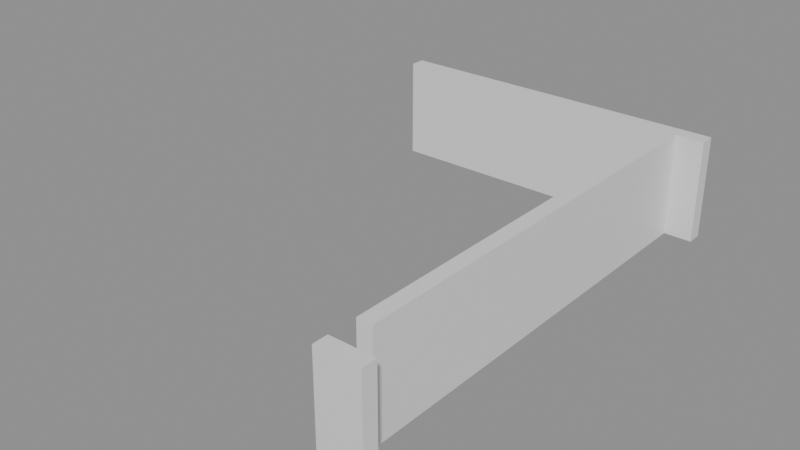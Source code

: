 # Source: building_lego.blend  (saved by Blender 5.0.119; exported with 4.5.12 LTS)
import bpy
from mathutils import Matrix  # noqa: F401  (used for matrix-valued properties, if any)

bpy.ops.wm.read_factory_settings(use_empty=True)
scene = bpy.context.scene
scene.name = 'Scene'

# ---- collections
col_01_paredes_externas = bpy.data.collections.new('01_Paredes_Externas'); scene.collection.children.link(col_01_paredes_externas)

# ---- materials (node trees are filled in below, after node groups)
mat_mat_parede_externa = bpy.data.materials.new('Mat_Parede_Externa')

# ---- material node trees
mat_mat_parede_externa.use_nodes = True; mat_mat_parede_externa.node_tree.nodes.clear()
_N = mat_mat_parede_externa.node_tree.nodes; _L = mat_mat_parede_externa.node_tree.links
n0 = _N.new('ShaderNodeBsdfPrincipled'); n0.name = 'BSDF - Pré-fundamentado'; n0.location = (-200, 100)
n1 = _N.new('ShaderNodeOutputMaterial'); n1.name = 'Saída de material'; n1.location = (200, 100)
_L.new(n0.outputs[0], n1.inputs[0])
n1.is_active_output = True

# ---- meshes
me_bloco_stone_wall_5103_1658_z0 = bpy.data.meshes.new('Bloco_stone_wall_5103_1658_z0')
me_bloco_stone_wall_5103_1658_z0.from_pydata([(-0.5, -0.175, -1.2), (0.5, -0.175, -1.2), (0.5, 0.175, -1.2), (-0.5, 0.175, -1.2), (-0.5, -0.175, 1.2), (0.5, -0.175, 1.2), (0.5, 0.175, 1.2), (-0.5, 0.175, 1.2)], [], [(0, 1, 2, 3), (4, 7, 6, 5), (0, 4, 5, 1), (2, 6, 7, 3), (0, 3, 7, 4), (1, 5, 6, 2)])
me_bloco_stone_wall_5103_1658_z0.materials.append(mat_mat_parede_externa)
me_bloco_stone_wall_5103_1658_z0.update()
me_bloco_stone_wall_5096_1669_z0 = bpy.data.meshes.new('Bloco_stone_wall_5096_1669_z0')
me_bloco_stone_wall_5096_1669_z0.from_pydata([(-0.5, -0.175, -1.2), (0.5, -0.175, -1.2), (0.5, 0.175, -1.2), (-0.5, 0.175, -1.2), (-0.5, -0.175, 1.2), (0.5, -0.175, 1.2), (0.5, 0.175, 1.2), (-0.5, 0.175, 1.2)], [], [(0, 1, 2, 3), (4, 7, 6, 5), (0, 4, 5, 1), (2, 6, 7, 3), (0, 3, 7, 4), (1, 5, 6, 2)])
me_bloco_stone_wall_5096_1669_z0.materials.append(mat_mat_parede_externa)
me_bloco_stone_wall_5096_1669_z0.update()
me_bloco_stone_wall_5097_1669_z0 = bpy.data.meshes.new('Bloco_stone_wall_5097_1669_z0')
me_bloco_stone_wall_5097_1669_z0.from_pydata([(-0.5, -0.175, -1.2), (0.5, -0.175, -1.2), (0.5, 0.175, -1.2), (-0.5, 0.175, -1.2), (-0.5, -0.175, 1.2), (0.5, -0.175, 1.2), (0.5, 0.175, 1.2), (-0.5, 0.175, 1.2)], [], [(0, 1, 2, 3), (4, 7, 6, 5), (0, 4, 5, 1), (2, 6, 7, 3), (0, 3, 7, 4), (1, 5, 6, 2)])
me_bloco_stone_wall_5097_1669_z0.materials.append(mat_mat_parede_externa)
me_bloco_stone_wall_5097_1669_z0.update()
me_bloco_stone_wall_5098_1669_z0 = bpy.data.meshes.new('Bloco_stone_wall_5098_1669_z0')
me_bloco_stone_wall_5098_1669_z0.from_pydata([(-0.5, -0.175, -1.2), (0.5, -0.175, -1.2), (0.5, 0.175, -1.2), (-0.5, 0.175, -1.2), (-0.5, -0.175, 1.2), (0.5, -0.175, 1.2), (0.5, 0.175, 1.2), (-0.5, 0.175, 1.2)], [], [(0, 1, 2, 3), (4, 7, 6, 5), (0, 4, 5, 1), (2, 6, 7, 3), (0, 3, 7, 4), (1, 5, 6, 2)])
me_bloco_stone_wall_5098_1669_z0.materials.append(mat_mat_parede_externa)
me_bloco_stone_wall_5098_1669_z0.update()
me_bloco_stone_wall_5099_1669_z0 = bpy.data.meshes.new('Bloco_stone_wall_5099_1669_z0')
me_bloco_stone_wall_5099_1669_z0.from_pydata([(-0.5, -0.175, -1.2), (0.5, -0.175, -1.2), (0.5, 0.175, -1.2), (-0.5, 0.175, -1.2), (-0.5, -0.175, 1.2), (0.5, -0.175, 1.2), (0.5, 0.175, 1.2), (-0.5, 0.175, 1.2)], [], [(0, 1, 2, 3), (4, 7, 6, 5), (0, 4, 5, 1), (2, 6, 7, 3), (0, 3, 7, 4), (1, 5, 6, 2)])
me_bloco_stone_wall_5099_1669_z0.materials.append(mat_mat_parede_externa)
me_bloco_stone_wall_5099_1669_z0.update()
me_bloco_stone_wall_5100_1669_z0 = bpy.data.meshes.new('Bloco_stone_wall_5100_1669_z0')
me_bloco_stone_wall_5100_1669_z0.from_pydata([(-0.5, -0.175, -1.2), (0.5, -0.175, -1.2), (0.5, 0.175, -1.2), (-0.5, 0.175, -1.2), (-0.5, -0.175, 1.2), (0.5, -0.175, 1.2), (0.5, 0.175, 1.2), (-0.5, 0.175, 1.2)], [], [(0, 1, 2, 3), (4, 7, 6, 5), (0, 4, 5, 1), (2, 6, 7, 3), (0, 3, 7, 4), (1, 5, 6, 2)])
me_bloco_stone_wall_5100_1669_z0.materials.append(mat_mat_parede_externa)
me_bloco_stone_wall_5100_1669_z0.update()
me_bloco_stone_wall_5101_1669_z0 = bpy.data.meshes.new('Bloco_stone_wall_5101_1669_z0')
me_bloco_stone_wall_5101_1669_z0.from_pydata([(-0.5, -0.175, -1.2), (0.5, -0.175, -1.2), (0.5, 0.175, -1.2), (-0.5, 0.175, -1.2), (-0.5, -0.175, 1.2), (0.5, -0.175, 1.2), (0.5, 0.175, 1.2), (-0.5, 0.175, 1.2)], [], [(0, 1, 2, 3), (4, 7, 6, 5), (0, 4, 5, 1), (2, 6, 7, 3), (0, 3, 7, 4), (1, 5, 6, 2)])
me_bloco_stone_wall_5101_1669_z0.materials.append(mat_mat_parede_externa)
me_bloco_stone_wall_5101_1669_z0.update()
me_bloco_stone_wall_5102_1669_z0 = bpy.data.meshes.new('Bloco_stone_wall_5102_1669_z0')
me_bloco_stone_wall_5102_1669_z0.from_pydata([(-0.5, -0.175, -1.2), (0.5, -0.175, -1.2), (0.5, 0.175, -1.2), (-0.5, 0.175, -1.2), (-0.5, -0.175, 1.2), (0.5, -0.175, 1.2), (0.5, 0.175, 1.2), (-0.5, 0.175, 1.2)], [], [(0, 1, 2, 3), (4, 7, 6, 5), (0, 4, 5, 1), (2, 6, 7, 3), (0, 3, 7, 4), (1, 5, 6, 2)])
me_bloco_stone_wall_5102_1669_z0.materials.append(mat_mat_parede_externa)
me_bloco_stone_wall_5102_1669_z0.update()
me_bloco_stone_wall_5103_1669_z0 = bpy.data.meshes.new('Bloco_stone_wall_5103_1669_z0')
me_bloco_stone_wall_5103_1669_z0.from_pydata([(-0.5, -0.175, -1.2), (0.5, -0.175, -1.2), (0.5, 0.175, -1.2), (-0.5, 0.175, -1.2), (-0.5, -0.175, 1.2), (0.5, -0.175, 1.2), (0.5, 0.175, 1.2), (-0.5, 0.175, 1.2)], [], [(0, 1, 2, 3), (4, 7, 6, 5), (0, 4, 5, 1), (2, 6, 7, 3), (0, 3, 7, 4), (1, 5, 6, 2)])
me_bloco_stone_wall_5103_1669_z0.materials.append(mat_mat_parede_externa)
me_bloco_stone_wall_5103_1669_z0.update()
me_bloco_stone_wall_5103_1659_z0 = bpy.data.meshes.new('Bloco_stone_wall_5103_1659_z0')
me_bloco_stone_wall_5103_1659_z0.from_pydata([(-0.175, -0.5, -1.2), (0.175, -0.5, -1.2), (0.175, 0.5, -1.2), (-0.175, 0.5, -1.2), (-0.175, -0.5, 1.2), (0.175, -0.5, 1.2), (0.175, 0.5, 1.2), (-0.175, 0.5, 1.2)], [], [(0, 1, 2, 3), (4, 7, 6, 5), (0, 4, 5, 1), (2, 6, 7, 3), (0, 3, 7, 4), (1, 5, 6, 2)])
me_bloco_stone_wall_5103_1659_z0.materials.append(mat_mat_parede_externa)
me_bloco_stone_wall_5103_1659_z0.update()
me_bloco_stone_wall_5103_1660_z0 = bpy.data.meshes.new('Bloco_stone_wall_5103_1660_z0')
me_bloco_stone_wall_5103_1660_z0.from_pydata([(-0.175, -0.5, -1.2), (0.175, -0.5, -1.2), (0.175, 0.5, -1.2), (-0.175, 0.5, -1.2), (-0.175, -0.5, 1.2), (0.175, -0.5, 1.2), (0.175, 0.5, 1.2), (-0.175, 0.5, 1.2)], [], [(0, 1, 2, 3), (4, 7, 6, 5), (0, 4, 5, 1), (2, 6, 7, 3), (0, 3, 7, 4), (1, 5, 6, 2)])
me_bloco_stone_wall_5103_1660_z0.materials.append(mat_mat_parede_externa)
me_bloco_stone_wall_5103_1660_z0.update()
me_bloco_stone_wall_5103_1661_z0 = bpy.data.meshes.new('Bloco_stone_wall_5103_1661_z0')
me_bloco_stone_wall_5103_1661_z0.from_pydata([(-0.175, -0.5, -1.2), (0.175, -0.5, -1.2), (0.175, 0.5, -1.2), (-0.175, 0.5, -1.2), (-0.175, -0.5, 1.2), (0.175, -0.5, 1.2), (0.175, 0.5, 1.2), (-0.175, 0.5, 1.2)], [], [(0, 1, 2, 3), (4, 7, 6, 5), (0, 4, 5, 1), (2, 6, 7, 3), (0, 3, 7, 4), (1, 5, 6, 2)])
me_bloco_stone_wall_5103_1661_z0.materials.append(mat_mat_parede_externa)
me_bloco_stone_wall_5103_1661_z0.update()
me_bloco_stone_wall_5103_1662_z0 = bpy.data.meshes.new('Bloco_stone_wall_5103_1662_z0')
me_bloco_stone_wall_5103_1662_z0.from_pydata([(-0.175, -0.5, -1.2), (0.175, -0.5, -1.2), (0.175, 0.5, -1.2), (-0.175, 0.5, -1.2), (-0.175, -0.5, 1.2), (0.175, -0.5, 1.2), (0.175, 0.5, 1.2), (-0.175, 0.5, 1.2)], [], [(0, 1, 2, 3), (4, 7, 6, 5), (0, 4, 5, 1), (2, 6, 7, 3), (0, 3, 7, 4), (1, 5, 6, 2)])
me_bloco_stone_wall_5103_1662_z0.materials.append(mat_mat_parede_externa)
me_bloco_stone_wall_5103_1662_z0.update()
me_bloco_stone_wall_5103_1663_z0 = bpy.data.meshes.new('Bloco_stone_wall_5103_1663_z0')
me_bloco_stone_wall_5103_1663_z0.from_pydata([(-0.175, -0.5, -1.2), (0.175, -0.5, -1.2), (0.175, 0.5, -1.2), (-0.175, 0.5, -1.2), (-0.175, -0.5, 1.2), (0.175, -0.5, 1.2), (0.175, 0.5, 1.2), (-0.175, 0.5, 1.2)], [], [(0, 1, 2, 3), (4, 7, 6, 5), (0, 4, 5, 1), (2, 6, 7, 3), (0, 3, 7, 4), (1, 5, 6, 2)])
me_bloco_stone_wall_5103_1663_z0.materials.append(mat_mat_parede_externa)
me_bloco_stone_wall_5103_1663_z0.update()
me_bloco_stone_wall_5103_1664_z0 = bpy.data.meshes.new('Bloco_stone_wall_5103_1664_z0')
me_bloco_stone_wall_5103_1664_z0.from_pydata([(-0.175, -0.5, -1.2), (0.175, -0.5, -1.2), (0.175, 0.5, -1.2), (-0.175, 0.5, -1.2), (-0.175, -0.5, 1.2), (0.175, -0.5, 1.2), (0.175, 0.5, 1.2), (-0.175, 0.5, 1.2)], [], [(0, 1, 2, 3), (4, 7, 6, 5), (0, 4, 5, 1), (2, 6, 7, 3), (0, 3, 7, 4), (1, 5, 6, 2)])
me_bloco_stone_wall_5103_1664_z0.materials.append(mat_mat_parede_externa)
me_bloco_stone_wall_5103_1664_z0.update()
me_bloco_stone_wall_5103_1665_z0 = bpy.data.meshes.new('Bloco_stone_wall_5103_1665_z0')
me_bloco_stone_wall_5103_1665_z0.from_pydata([(-0.175, -0.5, -1.2), (0.175, -0.5, -1.2), (0.175, 0.5, -1.2), (-0.175, 0.5, -1.2), (-0.175, -0.5, 1.2), (0.175, -0.5, 1.2), (0.175, 0.5, 1.2), (-0.175, 0.5, 1.2)], [], [(0, 1, 2, 3), (4, 7, 6, 5), (0, 4, 5, 1), (2, 6, 7, 3), (0, 3, 7, 4), (1, 5, 6, 2)])
me_bloco_stone_wall_5103_1665_z0.materials.append(mat_mat_parede_externa)
me_bloco_stone_wall_5103_1665_z0.update()
me_bloco_stone_wall_5103_1666_z0 = bpy.data.meshes.new('Bloco_stone_wall_5103_1666_z0')
me_bloco_stone_wall_5103_1666_z0.from_pydata([(-0.175, -0.5, -1.2), (0.175, -0.5, -1.2), (0.175, 0.5, -1.2), (-0.175, 0.5, -1.2), (-0.175, -0.5, 1.2), (0.175, -0.5, 1.2), (0.175, 0.5, 1.2), (-0.175, 0.5, 1.2)], [], [(0, 1, 2, 3), (4, 7, 6, 5), (0, 4, 5, 1), (2, 6, 7, 3), (0, 3, 7, 4), (1, 5, 6, 2)])
me_bloco_stone_wall_5103_1666_z0.materials.append(mat_mat_parede_externa)
me_bloco_stone_wall_5103_1666_z0.update()
me_bloco_stone_wall_5103_1667_z0 = bpy.data.meshes.new('Bloco_stone_wall_5103_1667_z0')
me_bloco_stone_wall_5103_1667_z0.from_pydata([(-0.175, -0.5, -1.2), (0.175, -0.5, -1.2), (0.175, 0.5, -1.2), (-0.175, 0.5, -1.2), (-0.175, -0.5, 1.2), (0.175, -0.5, 1.2), (0.175, 0.5, 1.2), (-0.175, 0.5, 1.2)], [], [(0, 1, 2, 3), (4, 7, 6, 5), (0, 4, 5, 1), (2, 6, 7, 3), (0, 3, 7, 4), (1, 5, 6, 2)])
me_bloco_stone_wall_5103_1667_z0.materials.append(mat_mat_parede_externa)
me_bloco_stone_wall_5103_1667_z0.update()
me_bloco_stone_wall_5103_1668_z0 = bpy.data.meshes.new('Bloco_stone_wall_5103_1668_z0')
me_bloco_stone_wall_5103_1668_z0.from_pydata([(-0.175, -0.5, -1.2), (0.175, -0.5, -1.2), (0.175, 0.5, -1.2), (-0.175, 0.5, -1.2), (-0.175, -0.5, 1.2), (0.175, -0.5, 1.2), (0.175, 0.5, 1.2), (-0.175, 0.5, 1.2)], [], [(0, 1, 2, 3), (4, 7, 6, 5), (0, 4, 5, 1), (2, 6, 7, 3), (0, 3, 7, 4), (1, 5, 6, 2)])
me_bloco_stone_wall_5103_1668_z0.materials.append(mat_mat_parede_externa)
me_bloco_stone_wall_5103_1668_z0.update()

# ---- objects
ob_parede_externa_norte_y1658_x5103_5103 = bpy.data.objects.new('Parede_Externa_Norte_Y1658_X5103_5103', None)
ob_bloco_stone_wall_5103_1658_z0 = bpy.data.objects.new('Bloco_stone_wall_5103_1658_z0', me_bloco_stone_wall_5103_1658_z0)
ob_parede_externa_sul_y1669_x5096_5103 = bpy.data.objects.new('Parede_Externa_Sul_Y1669_X5096_5103', None)
ob_bloco_stone_wall_5096_1669_z0 = bpy.data.objects.new('Bloco_stone_wall_5096_1669_z0', me_bloco_stone_wall_5096_1669_z0)
ob_bloco_stone_wall_5097_1669_z0 = bpy.data.objects.new('Bloco_stone_wall_5097_1669_z0', me_bloco_stone_wall_5097_1669_z0)
ob_bloco_stone_wall_5098_1669_z0 = bpy.data.objects.new('Bloco_stone_wall_5098_1669_z0', me_bloco_stone_wall_5098_1669_z0)
ob_bloco_stone_wall_5099_1669_z0 = bpy.data.objects.new('Bloco_stone_wall_5099_1669_z0', me_bloco_stone_wall_5099_1669_z0)
ob_bloco_stone_wall_5100_1669_z0 = bpy.data.objects.new('Bloco_stone_wall_5100_1669_z0', me_bloco_stone_wall_5100_1669_z0)
ob_bloco_stone_wall_5101_1669_z0 = bpy.data.objects.new('Bloco_stone_wall_5101_1669_z0', me_bloco_stone_wall_5101_1669_z0)
ob_bloco_stone_wall_5102_1669_z0 = bpy.data.objects.new('Bloco_stone_wall_5102_1669_z0', me_bloco_stone_wall_5102_1669_z0)
ob_bloco_stone_wall_5103_1669_z0 = bpy.data.objects.new('Bloco_stone_wall_5103_1669_z0', me_bloco_stone_wall_5103_1669_z0)
ob_parede_externa_leste_x5103_y1659_1668 = bpy.data.objects.new('Parede_Externa_Leste_X5103_Y1659_1668', None)
ob_bloco_stone_wall_5103_1659_z0 = bpy.data.objects.new('Bloco_stone_wall_5103_1659_z0', me_bloco_stone_wall_5103_1659_z0)
ob_bloco_stone_wall_5103_1660_z0 = bpy.data.objects.new('Bloco_stone_wall_5103_1660_z0', me_bloco_stone_wall_5103_1660_z0)
ob_bloco_stone_wall_5103_1661_z0 = bpy.data.objects.new('Bloco_stone_wall_5103_1661_z0', me_bloco_stone_wall_5103_1661_z0)
ob_bloco_stone_wall_5103_1662_z0 = bpy.data.objects.new('Bloco_stone_wall_5103_1662_z0', me_bloco_stone_wall_5103_1662_z0)
ob_bloco_stone_wall_5103_1663_z0 = bpy.data.objects.new('Bloco_stone_wall_5103_1663_z0', me_bloco_stone_wall_5103_1663_z0)
ob_bloco_stone_wall_5103_1664_z0 = bpy.data.objects.new('Bloco_stone_wall_5103_1664_z0', me_bloco_stone_wall_5103_1664_z0)
ob_bloco_stone_wall_5103_1665_z0 = bpy.data.objects.new('Bloco_stone_wall_5103_1665_z0', me_bloco_stone_wall_5103_1665_z0)
ob_bloco_stone_wall_5103_1666_z0 = bpy.data.objects.new('Bloco_stone_wall_5103_1666_z0', me_bloco_stone_wall_5103_1666_z0)
ob_bloco_stone_wall_5103_1667_z0 = bpy.data.objects.new('Bloco_stone_wall_5103_1667_z0', me_bloco_stone_wall_5103_1667_z0)
ob_bloco_stone_wall_5103_1668_z0 = bpy.data.objects.new('Bloco_stone_wall_5103_1668_z0', me_bloco_stone_wall_5103_1668_z0)

# ---- transforms, parenting, visibility, modifiers, constraints
ob_parede_externa_norte_y1658_x5103_5103.location = (3.5, -5.5, 0.0)
ob_parede_externa_norte_y1658_x5103_5103.empty_display_type = 'CUBE'
ob_bloco_stone_wall_5103_1658_z0.parent = ob_parede_externa_norte_y1658_x5103_5103
ob_bloco_stone_wall_5103_1658_z0.matrix_parent_inverse = Matrix(((1.0, -0.0, 0.0, -3.5), (-0.0, 1.0, -0.0, 5.5), (0.0, -0.0, 1.0, -0.0), (-0.0, 0.0, -0.0, 1.0)))
ob_bloco_stone_wall_5103_1658_z0.location = (3.5, -5.825, 1.2)
ob_parede_externa_sul_y1669_x5096_5103.location = (0.0, 5.5, 0.0)
ob_parede_externa_sul_y1669_x5096_5103.empty_display_type = 'CUBE'
ob_bloco_stone_wall_5096_1669_z0.parent = ob_parede_externa_sul_y1669_x5096_5103
ob_bloco_stone_wall_5096_1669_z0.matrix_parent_inverse = Matrix(((1.0, -0.0, 0.0, -0.0), (-0.0, 1.0, -0.0, -5.5), (0.0, -0.0, 1.0, -0.0), (-0.0, 0.0, -0.0, 1.0)))
ob_bloco_stone_wall_5096_1669_z0.location = (-3.5, 5.175, 1.2)
ob_bloco_stone_wall_5097_1669_z0.parent = ob_parede_externa_sul_y1669_x5096_5103
ob_bloco_stone_wall_5097_1669_z0.matrix_parent_inverse = Matrix(((1.0, -0.0, 0.0, -0.0), (-0.0, 1.0, -0.0, -5.5), (0.0, -0.0, 1.0, -0.0), (-0.0, 0.0, -0.0, 1.0)))
ob_bloco_stone_wall_5097_1669_z0.location = (-2.5, 5.175, 1.2)
ob_bloco_stone_wall_5098_1669_z0.parent = ob_parede_externa_sul_y1669_x5096_5103
ob_bloco_stone_wall_5098_1669_z0.matrix_parent_inverse = Matrix(((1.0, -0.0, 0.0, -0.0), (-0.0, 1.0, -0.0, -5.5), (0.0, -0.0, 1.0, -0.0), (-0.0, 0.0, -0.0, 1.0)))
ob_bloco_stone_wall_5098_1669_z0.location = (-1.5, 5.175, 1.2)
ob_bloco_stone_wall_5099_1669_z0.parent = ob_parede_externa_sul_y1669_x5096_5103
ob_bloco_stone_wall_5099_1669_z0.matrix_parent_inverse = Matrix(((1.0, -0.0, 0.0, -0.0), (-0.0, 1.0, -0.0, -5.5), (0.0, -0.0, 1.0, -0.0), (-0.0, 0.0, -0.0, 1.0)))
ob_bloco_stone_wall_5099_1669_z0.location = (-0.5, 5.175, 1.2)
ob_bloco_stone_wall_5100_1669_z0.parent = ob_parede_externa_sul_y1669_x5096_5103
ob_bloco_stone_wall_5100_1669_z0.matrix_parent_inverse = Matrix(((1.0, -0.0, 0.0, -0.0), (-0.0, 1.0, -0.0, -5.5), (0.0, -0.0, 1.0, -0.0), (-0.0, 0.0, -0.0, 1.0)))
ob_bloco_stone_wall_5100_1669_z0.location = (0.5, 5.175, 1.2)
ob_bloco_stone_wall_5101_1669_z0.parent = ob_parede_externa_sul_y1669_x5096_5103
ob_bloco_stone_wall_5101_1669_z0.matrix_parent_inverse = Matrix(((1.0, -0.0, 0.0, -0.0), (-0.0, 1.0, -0.0, -5.5), (0.0, -0.0, 1.0, -0.0), (-0.0, 0.0, -0.0, 1.0)))
ob_bloco_stone_wall_5101_1669_z0.location = (1.5, 5.175, 1.2)
ob_bloco_stone_wall_5102_1669_z0.parent = ob_parede_externa_sul_y1669_x5096_5103
ob_bloco_stone_wall_5102_1669_z0.matrix_parent_inverse = Matrix(((1.0, -0.0, 0.0, -0.0), (-0.0, 1.0, -0.0, -5.5), (0.0, -0.0, 1.0, -0.0), (-0.0, 0.0, -0.0, 1.0)))
ob_bloco_stone_wall_5102_1669_z0.location = (2.5, 5.175, 1.2)
ob_bloco_stone_wall_5103_1669_z0.parent = ob_parede_externa_sul_y1669_x5096_5103
ob_bloco_stone_wall_5103_1669_z0.matrix_parent_inverse = Matrix(((1.0, -0.0, 0.0, -0.0), (-0.0, 1.0, -0.0, -5.5), (0.0, -0.0, 1.0, -0.0), (-0.0, 0.0, -0.0, 1.0)))
ob_bloco_stone_wall_5103_1669_z0.location = (3.5, 5.175, 1.2)
ob_parede_externa_leste_x5103_y1659_1668.location = (3.5, 0.0, 0.0)
ob_parede_externa_leste_x5103_y1659_1668.empty_display_type = 'CUBE'
ob_bloco_stone_wall_5103_1659_z0.parent = ob_parede_externa_leste_x5103_y1659_1668
ob_bloco_stone_wall_5103_1659_z0.matrix_parent_inverse = Matrix(((1.0, -0.0, 0.0, -3.5), (-0.0, 1.0, -0.0, 0.0), (0.0, -0.0, 1.0, -0.0), (-0.0, 0.0, -0.0, 1.0)))
ob_bloco_stone_wall_5103_1659_z0.location = (3.175, -4.5, 1.2)
ob_bloco_stone_wall_5103_1660_z0.parent = ob_parede_externa_leste_x5103_y1659_1668
ob_bloco_stone_wall_5103_1660_z0.matrix_parent_inverse = Matrix(((1.0, -0.0, 0.0, -3.5), (-0.0, 1.0, -0.0, 0.0), (0.0, -0.0, 1.0, -0.0), (-0.0, 0.0, -0.0, 1.0)))
ob_bloco_stone_wall_5103_1660_z0.location = (3.175, -3.5, 1.2)
ob_bloco_stone_wall_5103_1661_z0.parent = ob_parede_externa_leste_x5103_y1659_1668
ob_bloco_stone_wall_5103_1661_z0.matrix_parent_inverse = Matrix(((1.0, -0.0, 0.0, -3.5), (-0.0, 1.0, -0.0, 0.0), (0.0, -0.0, 1.0, -0.0), (-0.0, 0.0, -0.0, 1.0)))
ob_bloco_stone_wall_5103_1661_z0.location = (3.175, -2.5, 1.2)
ob_bloco_stone_wall_5103_1662_z0.parent = ob_parede_externa_leste_x5103_y1659_1668
ob_bloco_stone_wall_5103_1662_z0.matrix_parent_inverse = Matrix(((1.0, -0.0, 0.0, -3.5), (-0.0, 1.0, -0.0, 0.0), (0.0, -0.0, 1.0, -0.0), (-0.0, 0.0, -0.0, 1.0)))
ob_bloco_stone_wall_5103_1662_z0.location = (3.175, -1.5, 1.2)
ob_bloco_stone_wall_5103_1663_z0.parent = ob_parede_externa_leste_x5103_y1659_1668
ob_bloco_stone_wall_5103_1663_z0.matrix_parent_inverse = Matrix(((1.0, -0.0, 0.0, -3.5), (-0.0, 1.0, -0.0, 0.0), (0.0, -0.0, 1.0, -0.0), (-0.0, 0.0, -0.0, 1.0)))
ob_bloco_stone_wall_5103_1663_z0.location = (3.175, -0.5, 1.2)
ob_bloco_stone_wall_5103_1664_z0.parent = ob_parede_externa_leste_x5103_y1659_1668
ob_bloco_stone_wall_5103_1664_z0.matrix_parent_inverse = Matrix(((1.0, -0.0, 0.0, -3.5), (-0.0, 1.0, -0.0, 0.0), (0.0, -0.0, 1.0, -0.0), (-0.0, 0.0, -0.0, 1.0)))
ob_bloco_stone_wall_5103_1664_z0.location = (3.175, 0.5, 1.2)
ob_bloco_stone_wall_5103_1665_z0.parent = ob_parede_externa_leste_x5103_y1659_1668
ob_bloco_stone_wall_5103_1665_z0.matrix_parent_inverse = Matrix(((1.0, -0.0, 0.0, -3.5), (-0.0, 1.0, -0.0, 0.0), (0.0, -0.0, 1.0, -0.0), (-0.0, 0.0, -0.0, 1.0)))
ob_bloco_stone_wall_5103_1665_z0.location = (3.175, 1.5, 1.2)
ob_bloco_stone_wall_5103_1666_z0.parent = ob_parede_externa_leste_x5103_y1659_1668
ob_bloco_stone_wall_5103_1666_z0.matrix_parent_inverse = Matrix(((1.0, -0.0, 0.0, -3.5), (-0.0, 1.0, -0.0, 0.0), (0.0, -0.0, 1.0, -0.0), (-0.0, 0.0, -0.0, 1.0)))
ob_bloco_stone_wall_5103_1666_z0.location = (3.175, 2.5, 1.2)
ob_bloco_stone_wall_5103_1667_z0.parent = ob_parede_externa_leste_x5103_y1659_1668
ob_bloco_stone_wall_5103_1667_z0.matrix_parent_inverse = Matrix(((1.0, -0.0, 0.0, -3.5), (-0.0, 1.0, -0.0, 0.0), (0.0, -0.0, 1.0, -0.0), (-0.0, 0.0, -0.0, 1.0)))
ob_bloco_stone_wall_5103_1667_z0.location = (3.175, 3.5, 1.2)
ob_bloco_stone_wall_5103_1668_z0.parent = ob_parede_externa_leste_x5103_y1659_1668
ob_bloco_stone_wall_5103_1668_z0.matrix_parent_inverse = Matrix(((1.0, -0.0, 0.0, -3.5), (-0.0, 1.0, -0.0, 0.0), (0.0, -0.0, 1.0, -0.0), (-0.0, 0.0, -0.0, 1.0)))
ob_bloco_stone_wall_5103_1668_z0.location = (3.175, 4.5, 1.2)

# ---- collection membership
col_01_paredes_externas.objects.link(ob_parede_externa_norte_y1658_x5103_5103)
col_01_paredes_externas.objects.link(ob_bloco_stone_wall_5103_1658_z0)
col_01_paredes_externas.objects.link(ob_parede_externa_sul_y1669_x5096_5103)
col_01_paredes_externas.objects.link(ob_bloco_stone_wall_5096_1669_z0)
col_01_paredes_externas.objects.link(ob_bloco_stone_wall_5097_1669_z0)
col_01_paredes_externas.objects.link(ob_bloco_stone_wall_5098_1669_z0)
col_01_paredes_externas.objects.link(ob_bloco_stone_wall_5099_1669_z0)
col_01_paredes_externas.objects.link(ob_bloco_stone_wall_5100_1669_z0)
col_01_paredes_externas.objects.link(ob_bloco_stone_wall_5101_1669_z0)
col_01_paredes_externas.objects.link(ob_bloco_stone_wall_5102_1669_z0)
col_01_paredes_externas.objects.link(ob_bloco_stone_wall_5103_1669_z0)
col_01_paredes_externas.objects.link(ob_parede_externa_leste_x5103_y1659_1668)
col_01_paredes_externas.objects.link(ob_bloco_stone_wall_5103_1659_z0)
col_01_paredes_externas.objects.link(ob_bloco_stone_wall_5103_1660_z0)
col_01_paredes_externas.objects.link(ob_bloco_stone_wall_5103_1661_z0)
col_01_paredes_externas.objects.link(ob_bloco_stone_wall_5103_1662_z0)
col_01_paredes_externas.objects.link(ob_bloco_stone_wall_5103_1663_z0)
col_01_paredes_externas.objects.link(ob_bloco_stone_wall_5103_1664_z0)
col_01_paredes_externas.objects.link(ob_bloco_stone_wall_5103_1665_z0)
col_01_paredes_externas.objects.link(ob_bloco_stone_wall_5103_1666_z0)
col_01_paredes_externas.objects.link(ob_bloco_stone_wall_5103_1667_z0)
col_01_paredes_externas.objects.link(ob_bloco_stone_wall_5103_1668_z0)

# ---- scene / render settings (as saved in the file)
scene.frame_start = 1; scene.frame_end = 250; scene.frame_set(1)
scene.render.engine = 'BLENDER_EEVEE_NEXT'
scene.render.bake_bias = 0.0
scene.render.bake_samples = 0
scene.cycles.sampling_pattern = 'TABULATED_SOBOL'
scene.eevee.use_volume_custom_range = False
bpy.context.view_layer.update()

# ---- added for rendering (the .blend has no active camera and no usable light): camera, sun + grey world if the file has none
cam_auto = bpy.data.cameras.new('AutoCamera')
cam_auto.lens = 50.0
cam_auto.sensor_width = 36.0
cam_auto.clip_end = 1000.0
ob_auto_camera = bpy.data.objects.new('AutoCamera', cam_auto)
scene.collection.objects.link(ob_auto_camera)
ob_auto_camera.location = (13.0382, -15.9708, 11.6306)
ob_auto_camera.rotation_euler = (1.09748, -7.21219e-08, 0.694738)
scene.camera = ob_auto_camera
light_auto_sun = bpy.data.lights.new('AutoSun', 'SUN')
light_auto_sun.energy = 3.0
light_auto_sun.angle = 0.0523599
ob_auto_sun = bpy.data.objects.new('AutoSun', light_auto_sun)
scene.collection.objects.link(ob_auto_sun)
ob_auto_sun.rotation_euler = (0.872665, 0.174533, 0.523599)
if scene.world is None:
    world_auto = bpy.data.worlds.new('AutoWorld')
    world_auto.color = (0.3, 0.3, 0.3)
    scene.world = world_auto
bpy.context.view_layer.update()
